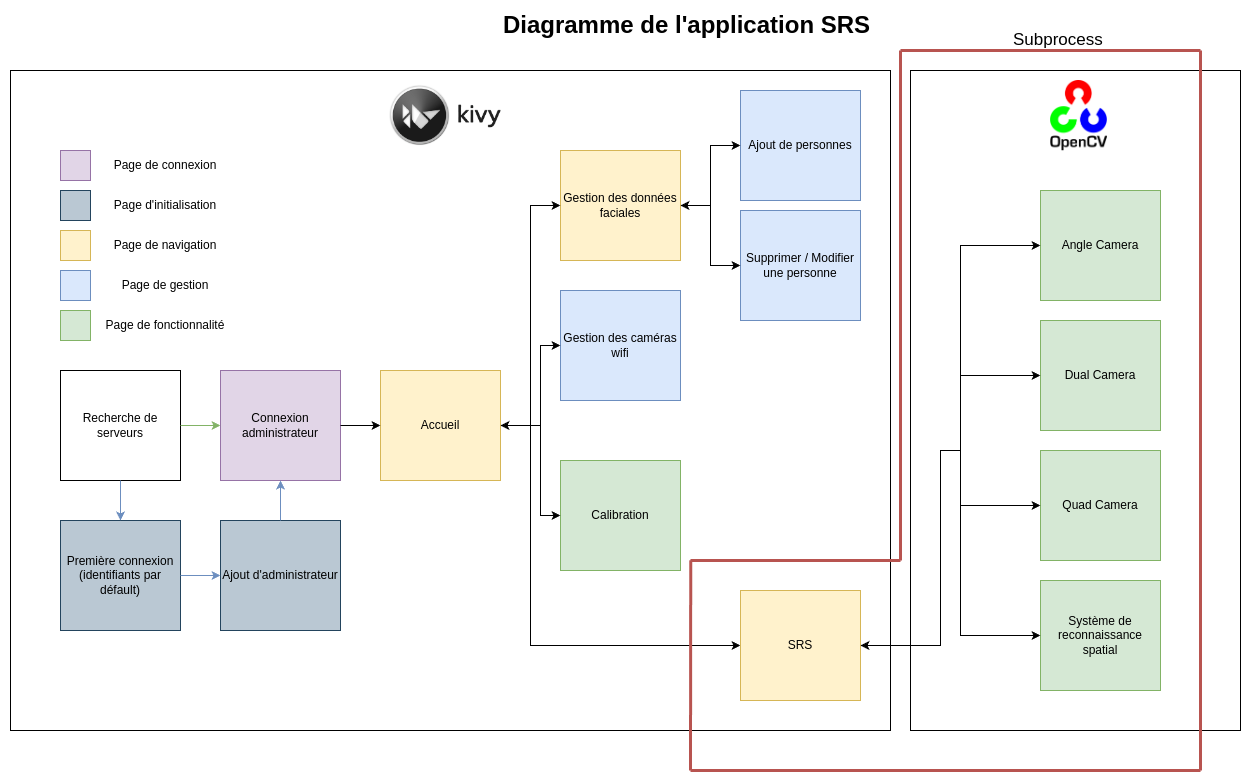

The diagram above was exported from draw.io. Its source (the exported page's mxGraphModel, read from the mxfile embedded in the PNG):
<mxGraphModel dx="1368" dy="2007" grid="1" gridSize="10" guides="1" tooltips="1" connect="1" arrows="1" fold="1" page="1" pageScale="1" pageWidth="827" pageHeight="1169" math="0" shadow="0">
  <root>
    <mxCell id="0" />
    <mxCell id="1" parent="0" />
    <mxCell id="39poDwI2gY4N_MpUigsA-15" value="" style="rounded=0;whiteSpace=wrap;html=1;" parent="1" vertex="1">
      <mxGeometry x="1030" y="-60" width="330" height="660" as="geometry" />
    </mxCell>
    <mxCell id="39poDwI2gY4N_MpUigsA-13" value="" style="rounded=0;whiteSpace=wrap;html=1;" parent="1" vertex="1">
      <mxGeometry x="130" y="-60" width="880" height="660" as="geometry" />
    </mxCell>
    <mxCell id="X5SdkWbj8ufvq8w6EydC-1" value="Recherche de serveurs" style="rounded=0;whiteSpace=wrap;html=1;" parent="1" vertex="1">
      <mxGeometry x="180" y="240" width="120" height="110" as="geometry" />
    </mxCell>
    <mxCell id="X5SdkWbj8ufvq8w6EydC-2" value="Première connexion (identifiants par défault)" style="rounded=0;whiteSpace=wrap;html=1;fillColor=#bac8d3;strokeColor=#23445d;" parent="1" vertex="1">
      <mxGeometry x="180" y="390" width="120" height="110" as="geometry" />
    </mxCell>
    <mxCell id="X5SdkWbj8ufvq8w6EydC-3" value="" style="endArrow=classic;html=1;rounded=0;exitX=0.5;exitY=1;exitDx=0;exitDy=0;entryX=0.5;entryY=0;entryDx=0;entryDy=0;fillColor=#dae8fc;strokeColor=#6c8ebf;" parent="1" source="X5SdkWbj8ufvq8w6EydC-1" target="X5SdkWbj8ufvq8w6EydC-2" edge="1">
      <mxGeometry width="50" height="50" relative="1" as="geometry">
        <mxPoint x="160" y="430" as="sourcePoint" />
        <mxPoint x="210" y="380" as="targetPoint" />
      </mxGeometry>
    </mxCell>
    <mxCell id="X5SdkWbj8ufvq8w6EydC-4" value="Ajout d'administrateur" style="rounded=0;whiteSpace=wrap;html=1;fillColor=#bac8d3;strokeColor=#23445d;" parent="1" vertex="1">
      <mxGeometry x="340" y="390" width="120" height="110" as="geometry" />
    </mxCell>
    <mxCell id="X5SdkWbj8ufvq8w6EydC-5" value="" style="endArrow=classic;html=1;rounded=0;exitX=1;exitY=0.5;exitDx=0;exitDy=0;entryX=0;entryY=0.5;entryDx=0;entryDy=0;fillColor=#dae8fc;strokeColor=#6c8ebf;" parent="1" source="X5SdkWbj8ufvq8w6EydC-2" target="X5SdkWbj8ufvq8w6EydC-4" edge="1">
      <mxGeometry width="50" height="50" relative="1" as="geometry">
        <mxPoint x="250" y="360" as="sourcePoint" />
        <mxPoint x="250" y="460" as="targetPoint" />
      </mxGeometry>
    </mxCell>
    <mxCell id="X5SdkWbj8ufvq8w6EydC-7" value="Connexion administrateur" style="rounded=0;whiteSpace=wrap;html=1;fillColor=#e1d5e7;strokeColor=#9673a6;" parent="1" vertex="1">
      <mxGeometry x="340" y="240" width="120" height="110" as="geometry" />
    </mxCell>
    <mxCell id="X5SdkWbj8ufvq8w6EydC-8" value="" style="endArrow=classic;html=1;rounded=0;entryX=0.5;entryY=1;entryDx=0;entryDy=0;exitX=0.5;exitY=0;exitDx=0;exitDy=0;fillColor=#dae8fc;strokeColor=#6c8ebf;" parent="1" source="X5SdkWbj8ufvq8w6EydC-4" target="X5SdkWbj8ufvq8w6EydC-7" edge="1">
      <mxGeometry width="50" height="50" relative="1" as="geometry">
        <mxPoint x="310" y="650" as="sourcePoint" />
        <mxPoint x="360" y="600" as="targetPoint" />
      </mxGeometry>
    </mxCell>
    <mxCell id="X5SdkWbj8ufvq8w6EydC-9" value="" style="endArrow=classic;html=1;rounded=0;entryX=0;entryY=0.5;entryDx=0;entryDy=0;exitX=1;exitY=0.5;exitDx=0;exitDy=0;fillColor=#d5e8d4;strokeColor=#82b366;" parent="1" source="X5SdkWbj8ufvq8w6EydC-1" target="X5SdkWbj8ufvq8w6EydC-7" edge="1">
      <mxGeometry width="50" height="50" relative="1" as="geometry">
        <mxPoint x="250" y="600" as="sourcePoint" />
        <mxPoint x="300" y="550" as="targetPoint" />
      </mxGeometry>
    </mxCell>
    <mxCell id="X5SdkWbj8ufvq8w6EydC-10" value="Accueil" style="rounded=0;whiteSpace=wrap;html=1;fillColor=#fff2cc;strokeColor=#d6b656;" parent="1" vertex="1">
      <mxGeometry x="500" y="240" width="120" height="110" as="geometry" />
    </mxCell>
    <mxCell id="X5SdkWbj8ufvq8w6EydC-11" value="" style="endArrow=classic;html=1;rounded=0;entryX=0;entryY=0.5;entryDx=0;entryDy=0;exitX=1;exitY=0.5;exitDx=0;exitDy=0;" parent="1" source="X5SdkWbj8ufvq8w6EydC-7" target="X5SdkWbj8ufvq8w6EydC-10" edge="1">
      <mxGeometry width="50" height="50" relative="1" as="geometry">
        <mxPoint x="500" y="490" as="sourcePoint" />
        <mxPoint x="550" y="440" as="targetPoint" />
      </mxGeometry>
    </mxCell>
    <mxCell id="X5SdkWbj8ufvq8w6EydC-12" value="Gestion des données faciales" style="rounded=0;whiteSpace=wrap;html=1;fillColor=#fff2cc;strokeColor=#d6b656;" parent="1" vertex="1">
      <mxGeometry x="680" y="20" width="120" height="110" as="geometry" />
    </mxCell>
    <mxCell id="X5SdkWbj8ufvq8w6EydC-13" value="Ajout de personnes" style="rounded=0;whiteSpace=wrap;html=1;fillColor=#dae8fc;strokeColor=#6c8ebf;" parent="1" vertex="1">
      <mxGeometry x="860" y="-40" width="120" height="110" as="geometry" />
    </mxCell>
    <mxCell id="X5SdkWbj8ufvq8w6EydC-14" value="Supprimer / Modifier une personne" style="rounded=0;whiteSpace=wrap;html=1;fillColor=#dae8fc;strokeColor=#6c8ebf;" parent="1" vertex="1">
      <mxGeometry x="860" y="80" width="120" height="110" as="geometry" />
    </mxCell>
    <mxCell id="X5SdkWbj8ufvq8w6EydC-16" value="" style="endArrow=classic;startArrow=classic;html=1;rounded=0;entryX=0;entryY=0.5;entryDx=0;entryDy=0;exitX=1;exitY=0.5;exitDx=0;exitDy=0;" parent="1" source="X5SdkWbj8ufvq8w6EydC-12" target="X5SdkWbj8ufvq8w6EydC-14" edge="1">
      <mxGeometry width="50" height="50" relative="1" as="geometry">
        <mxPoint x="660" y="290" as="sourcePoint" />
        <mxPoint x="710" y="240" as="targetPoint" />
        <Array as="points">
          <mxPoint x="830" y="75" />
          <mxPoint x="830" y="135" />
        </Array>
      </mxGeometry>
    </mxCell>
    <mxCell id="X5SdkWbj8ufvq8w6EydC-17" value="" style="endArrow=classic;html=1;rounded=0;entryX=0;entryY=0.5;entryDx=0;entryDy=0;" parent="1" target="X5SdkWbj8ufvq8w6EydC-13" edge="1">
      <mxGeometry width="50" height="50" relative="1" as="geometry">
        <mxPoint x="830" y="80" as="sourcePoint" />
        <mxPoint x="810" y="70" as="targetPoint" />
        <Array as="points">
          <mxPoint x="830" y="15" />
        </Array>
      </mxGeometry>
    </mxCell>
    <mxCell id="X5SdkWbj8ufvq8w6EydC-18" value="" style="endArrow=classic;startArrow=classic;html=1;rounded=0;entryX=0;entryY=0.5;entryDx=0;entryDy=0;exitX=1;exitY=0.5;exitDx=0;exitDy=0;" parent="1" source="X5SdkWbj8ufvq8w6EydC-10" target="X5SdkWbj8ufvq8w6EydC-12" edge="1">
      <mxGeometry width="50" height="50" relative="1" as="geometry">
        <mxPoint x="620" y="290" as="sourcePoint" />
        <mxPoint x="670" y="240" as="targetPoint" />
        <Array as="points">
          <mxPoint x="650" y="295" />
          <mxPoint x="650" y="75" />
        </Array>
      </mxGeometry>
    </mxCell>
    <mxCell id="X5SdkWbj8ufvq8w6EydC-19" value="Gestion des caméras wifi" style="rounded=0;whiteSpace=wrap;html=1;fillColor=#dae8fc;strokeColor=#6c8ebf;" parent="1" vertex="1">
      <mxGeometry x="680" y="160" width="120" height="110" as="geometry" />
    </mxCell>
    <mxCell id="X5SdkWbj8ufvq8w6EydC-20" value="" style="endArrow=classic;html=1;rounded=0;entryX=0;entryY=0.5;entryDx=0;entryDy=0;" parent="1" target="X5SdkWbj8ufvq8w6EydC-19" edge="1">
      <mxGeometry width="50" height="50" relative="1" as="geometry">
        <mxPoint x="650" y="295" as="sourcePoint" />
        <mxPoint x="640" y="370" as="targetPoint" />
        <Array as="points">
          <mxPoint x="660" y="295" />
          <mxPoint x="660" y="215" />
        </Array>
      </mxGeometry>
    </mxCell>
    <mxCell id="X5SdkWbj8ufvq8w6EydC-21" value="" style="endArrow=classic;html=1;rounded=0;entryX=0;entryY=0.5;entryDx=0;entryDy=0;" parent="1" target="39poDwI2gY4N_MpUigsA-1" edge="1">
      <mxGeometry width="50" height="50" relative="1" as="geometry">
        <mxPoint x="650" y="290" as="sourcePoint" />
        <mxPoint x="680" y="525" as="targetPoint" />
        <Array as="points">
          <mxPoint x="650" y="515" />
        </Array>
      </mxGeometry>
    </mxCell>
    <mxCell id="X5SdkWbj8ufvq8w6EydC-22" value="Calibration" style="rounded=0;whiteSpace=wrap;html=1;fillColor=#d5e8d4;strokeColor=#82b366;" parent="1" vertex="1">
      <mxGeometry x="680" y="330" width="120" height="110" as="geometry" />
    </mxCell>
    <mxCell id="X5SdkWbj8ufvq8w6EydC-23" value="" style="endArrow=classic;html=1;rounded=0;entryX=0;entryY=0.5;entryDx=0;entryDy=0;" parent="1" target="X5SdkWbj8ufvq8w6EydC-22" edge="1">
      <mxGeometry width="50" height="50" relative="1" as="geometry">
        <mxPoint x="660" y="290" as="sourcePoint" />
        <mxPoint x="730" y="510" as="targetPoint" />
        <Array as="points">
          <mxPoint x="660" y="385" />
        </Array>
      </mxGeometry>
    </mxCell>
    <mxCell id="X5SdkWbj8ufvq8w6EydC-25" value="&lt;font style=&quot;font-size: 24px;&quot;&gt;&lt;b&gt;Diagramme de l'application SRS&lt;/b&gt;&lt;/font&gt;" style="text;html=1;align=center;verticalAlign=middle;whiteSpace=wrap;rounded=0;" parent="1" vertex="1">
      <mxGeometry x="570" y="-120" width="473" height="30" as="geometry" />
    </mxCell>
    <mxCell id="X5SdkWbj8ufvq8w6EydC-27" value="" style="whiteSpace=wrap;html=1;aspect=fixed;fillColor=#e1d5e7;strokeColor=#9673a6;" parent="1" vertex="1">
      <mxGeometry x="180" y="20" width="30" height="30" as="geometry" />
    </mxCell>
    <mxCell id="X5SdkWbj8ufvq8w6EydC-28" value="" style="whiteSpace=wrap;html=1;aspect=fixed;fillColor=#bac8d3;strokeColor=#23445d;" parent="1" vertex="1">
      <mxGeometry x="180" y="60" width="30" height="30" as="geometry" />
    </mxCell>
    <mxCell id="X5SdkWbj8ufvq8w6EydC-29" value="" style="whiteSpace=wrap;html=1;aspect=fixed;fillColor=#fff2cc;strokeColor=#d6b656;" parent="1" vertex="1">
      <mxGeometry x="180" y="100" width="30" height="30" as="geometry" />
    </mxCell>
    <mxCell id="X5SdkWbj8ufvq8w6EydC-30" value="" style="whiteSpace=wrap;html=1;aspect=fixed;fillColor=#dae8fc;strokeColor=#6c8ebf;" parent="1" vertex="1">
      <mxGeometry x="180" y="140" width="30" height="30" as="geometry" />
    </mxCell>
    <mxCell id="X5SdkWbj8ufvq8w6EydC-31" value="" style="whiteSpace=wrap;html=1;aspect=fixed;fillColor=#d5e8d4;strokeColor=#82b366;" parent="1" vertex="1">
      <mxGeometry x="180" y="180" width="30" height="30" as="geometry" />
    </mxCell>
    <mxCell id="X5SdkWbj8ufvq8w6EydC-32" value="Page de connexion" style="text;html=1;align=center;verticalAlign=middle;whiteSpace=wrap;rounded=0;" parent="1" vertex="1">
      <mxGeometry x="210" y="20" width="150" height="30" as="geometry" />
    </mxCell>
    <mxCell id="X5SdkWbj8ufvq8w6EydC-33" value="Page d'initialisation" style="text;html=1;align=center;verticalAlign=middle;whiteSpace=wrap;rounded=0;" parent="1" vertex="1">
      <mxGeometry x="210" y="60" width="150" height="30" as="geometry" />
    </mxCell>
    <mxCell id="X5SdkWbj8ufvq8w6EydC-34" value="Page de navigation" style="text;html=1;align=center;verticalAlign=middle;whiteSpace=wrap;rounded=0;" parent="1" vertex="1">
      <mxGeometry x="210" y="100" width="150" height="30" as="geometry" />
    </mxCell>
    <mxCell id="X5SdkWbj8ufvq8w6EydC-35" value="Page de gestion" style="text;html=1;align=center;verticalAlign=middle;whiteSpace=wrap;rounded=0;" parent="1" vertex="1">
      <mxGeometry x="210" y="140" width="150" height="30" as="geometry" />
    </mxCell>
    <mxCell id="X5SdkWbj8ufvq8w6EydC-36" value="Page de fonctionnalité" style="text;html=1;align=center;verticalAlign=middle;whiteSpace=wrap;rounded=0;" parent="1" vertex="1">
      <mxGeometry x="210" y="180" width="150" height="30" as="geometry" />
    </mxCell>
    <mxCell id="39poDwI2gY4N_MpUigsA-1" value="SRS" style="rounded=0;whiteSpace=wrap;html=1;fillColor=#fff2cc;strokeColor=#d6b656;" parent="1" vertex="1">
      <mxGeometry x="860" y="460" width="120" height="110" as="geometry" />
    </mxCell>
    <mxCell id="39poDwI2gY4N_MpUigsA-5" value="Angle Camera" style="rounded=0;whiteSpace=wrap;html=1;fillColor=#d5e8d4;strokeColor=#82b366;" parent="1" vertex="1">
      <mxGeometry x="1160" y="60" width="120" height="110" as="geometry" />
    </mxCell>
    <mxCell id="39poDwI2gY4N_MpUigsA-6" value="Dual Camera" style="rounded=0;whiteSpace=wrap;html=1;fillColor=#d5e8d4;strokeColor=#82b366;" parent="1" vertex="1">
      <mxGeometry x="1160" y="190" width="120" height="110" as="geometry" />
    </mxCell>
    <mxCell id="39poDwI2gY4N_MpUigsA-7" value="Quad Camera" style="rounded=0;whiteSpace=wrap;html=1;fillColor=#d5e8d4;strokeColor=#82b366;" parent="1" vertex="1">
      <mxGeometry x="1160" y="320" width="120" height="110" as="geometry" />
    </mxCell>
    <mxCell id="39poDwI2gY4N_MpUigsA-8" value="Système de reconnaissance spatial" style="rounded=0;whiteSpace=wrap;html=1;fillColor=#d5e8d4;strokeColor=#82b366;" parent="1" vertex="1">
      <mxGeometry x="1160" y="450" width="120" height="110" as="geometry" />
    </mxCell>
    <mxCell id="39poDwI2gY4N_MpUigsA-9" value="" style="endArrow=classic;startArrow=classic;html=1;rounded=0;entryX=0;entryY=0.5;entryDx=0;entryDy=0;exitX=1;exitY=0.5;exitDx=0;exitDy=0;" parent="1" source="39poDwI2gY4N_MpUigsA-1" target="39poDwI2gY4N_MpUigsA-5" edge="1">
      <mxGeometry width="50" height="50" relative="1" as="geometry">
        <mxPoint x="1000" y="510" as="sourcePoint" />
        <mxPoint x="1050" y="460" as="targetPoint" />
        <Array as="points">
          <mxPoint x="1060" y="515" />
          <mxPoint x="1060" y="320" />
          <mxPoint x="1080" y="320" />
          <mxPoint x="1080" y="115" />
        </Array>
      </mxGeometry>
    </mxCell>
    <mxCell id="39poDwI2gY4N_MpUigsA-10" value="" style="endArrow=classic;html=1;rounded=0;entryX=0;entryY=0.5;entryDx=0;entryDy=0;" parent="1" target="39poDwI2gY4N_MpUigsA-6" edge="1">
      <mxGeometry width="50" height="50" relative="1" as="geometry">
        <mxPoint x="1080" y="245" as="sourcePoint" />
        <mxPoint x="1140" y="315" as="targetPoint" />
      </mxGeometry>
    </mxCell>
    <mxCell id="39poDwI2gY4N_MpUigsA-11" value="" style="endArrow=classic;html=1;rounded=0;entryX=0;entryY=0.5;entryDx=0;entryDy=0;" parent="1" target="39poDwI2gY4N_MpUigsA-8" edge="1">
      <mxGeometry width="50" height="50" relative="1" as="geometry">
        <mxPoint x="1080" y="295" as="sourcePoint" />
        <mxPoint x="990" y="525" as="targetPoint" />
        <Array as="points">
          <mxPoint x="1080" y="505" />
        </Array>
      </mxGeometry>
    </mxCell>
    <mxCell id="39poDwI2gY4N_MpUigsA-12" value="" style="endArrow=classic;html=1;rounded=0;entryX=0;entryY=0.5;entryDx=0;entryDy=0;" parent="1" target="39poDwI2gY4N_MpUigsA-7" edge="1">
      <mxGeometry width="50" height="50" relative="1" as="geometry">
        <mxPoint x="1080" y="375" as="sourcePoint" />
        <mxPoint x="1050" y="415" as="targetPoint" />
      </mxGeometry>
    </mxCell>
    <mxCell id="39poDwI2gY4N_MpUigsA-18" value="" style="shape=image;verticalLabelPosition=bottom;labelBackgroundColor=default;verticalAlign=top;aspect=fixed;imageAspect=0;image=https://upload.wikimedia.org/wikipedia/commons/thumb/5/53/OpenCV_Logo_with_text.png/487px-OpenCV_Logo_with_text.png;" parent="1" vertex="1">
      <mxGeometry x="1170" y="-50" width="57" height="70.23" as="geometry" />
    </mxCell>
    <mxCell id="39poDwI2gY4N_MpUigsA-19" value="" style="shape=image;verticalLabelPosition=bottom;labelBackgroundColor=default;verticalAlign=top;aspect=fixed;imageAspect=0;image=https://miro.medium.com/v2/resize:fit:785/1*NfDLXFFLp79soRwo7nPifQ.png;" parent="1" vertex="1">
      <mxGeometry x="507.5" y="-47.53" width="125" height="65.29" as="geometry" />
    </mxCell>
    <mxCell id="h9ea0XbwLAPdWx2Cbuuc-4" value="" style="endArrow=none;html=1;rounded=0;exitX=0.773;exitY=0.742;exitDx=0;exitDy=0;exitPerimeter=0;fillColor=#f8cecc;strokeColor=#b85450;strokeWidth=3;" edge="1" parent="1" source="39poDwI2gY4N_MpUigsA-13">
      <mxGeometry width="50" height="50" relative="1" as="geometry">
        <mxPoint x="810" y="500" as="sourcePoint" />
        <mxPoint x="810" y="640" as="targetPoint" />
      </mxGeometry>
    </mxCell>
    <mxCell id="h9ea0XbwLAPdWx2Cbuuc-5" value="" style="endArrow=none;html=1;rounded=0;fillColor=#f8cecc;strokeColor=#b85450;strokeWidth=3;" edge="1" parent="1">
      <mxGeometry width="50" height="50" relative="1" as="geometry">
        <mxPoint x="810" y="430" as="sourcePoint" />
        <mxPoint x="1020" y="430" as="targetPoint" />
      </mxGeometry>
    </mxCell>
    <mxCell id="h9ea0XbwLAPdWx2Cbuuc-6" value="" style="endArrow=none;html=1;rounded=0;fillColor=#f8cecc;strokeColor=#b85450;strokeWidth=3;" edge="1" parent="1">
      <mxGeometry width="50" height="50" relative="1" as="geometry">
        <mxPoint x="810" y="640" as="sourcePoint" />
        <mxPoint x="1320" y="640" as="targetPoint" />
      </mxGeometry>
    </mxCell>
    <mxCell id="h9ea0XbwLAPdWx2Cbuuc-7" value="" style="endArrow=none;html=1;rounded=0;fillColor=#f8cecc;strokeColor=#b85450;strokeWidth=3;" edge="1" parent="1">
      <mxGeometry width="50" height="50" relative="1" as="geometry">
        <mxPoint x="1320" y="-80" as="sourcePoint" />
        <mxPoint x="1320" y="640" as="targetPoint" />
      </mxGeometry>
    </mxCell>
    <mxCell id="h9ea0XbwLAPdWx2Cbuuc-8" value="" style="endArrow=none;html=1;rounded=0;fillColor=#f8cecc;strokeColor=#b85450;strokeWidth=3;" edge="1" parent="1">
      <mxGeometry width="50" height="50" relative="1" as="geometry">
        <mxPoint x="1020" y="-80" as="sourcePoint" />
        <mxPoint x="1020" y="430" as="targetPoint" />
      </mxGeometry>
    </mxCell>
    <mxCell id="h9ea0XbwLAPdWx2Cbuuc-9" value="" style="endArrow=none;html=1;rounded=0;fillColor=#f8cecc;strokeColor=#b85450;strokeWidth=3;" edge="1" parent="1">
      <mxGeometry width="50" height="50" relative="1" as="geometry">
        <mxPoint x="1020" y="-80" as="sourcePoint" />
        <mxPoint x="1320" y="-80" as="targetPoint" />
      </mxGeometry>
    </mxCell>
    <mxCell id="h9ea0XbwLAPdWx2Cbuuc-10" value="&lt;font style=&quot;font-size: 17px;&quot;&gt;Subprocess&lt;/font&gt;" style="text;strokeColor=none;fillColor=none;align=left;verticalAlign=middle;spacingLeft=4;spacingRight=4;overflow=hidden;points=[[0,0.5],[1,0.5]];portConstraint=eastwest;rotatable=0;whiteSpace=wrap;html=1;" vertex="1" parent="1">
      <mxGeometry x="1127" y="-110" width="100" height="40" as="geometry" />
    </mxCell>
  </root>
</mxGraphModel>